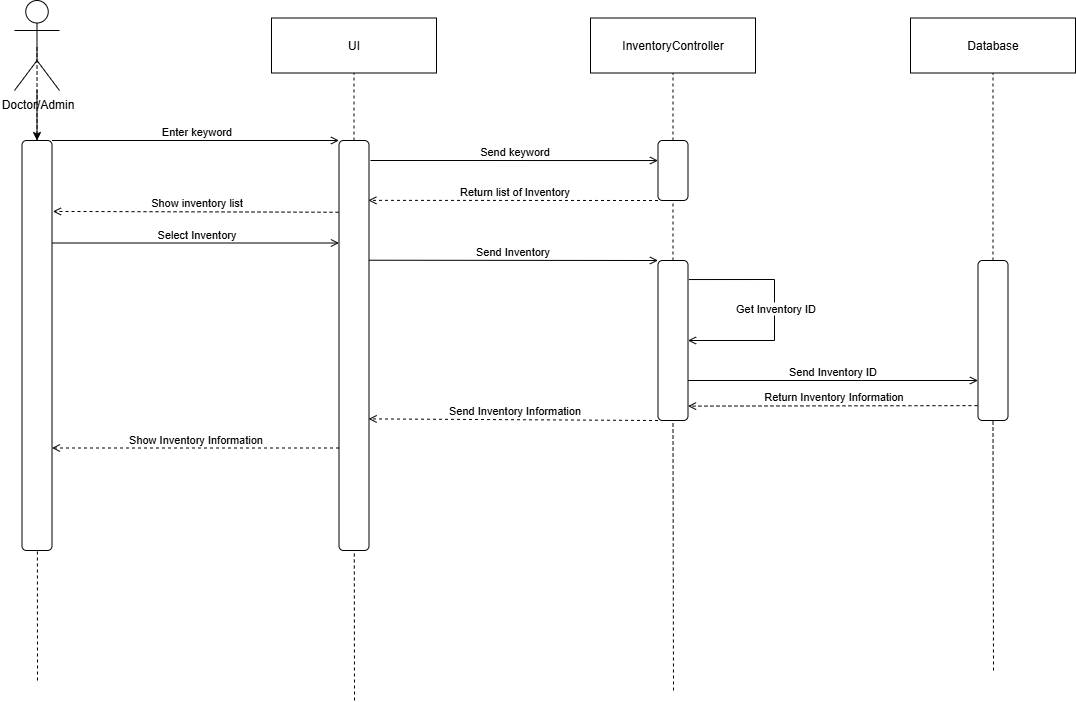

The diagram above was exported from draw.io. Its source (the exported page's mxGraphModel, read from the mxfile embedded in the PNG):
<mxGraphModel dx="1804" dy="990" grid="1" gridSize="10" guides="1" tooltips="1" connect="1" arrows="1" fold="1" page="1" pageScale="1" pageWidth="1654" pageHeight="1169" background="#ffffff" math="0" shadow="0">
  <root>
    <mxCell id="0" />
    <mxCell id="1" parent="0" />
    <mxCell id="YGj8ROx85-3HlY4xfgKu-1" value="" style="edgeStyle=orthogonalEdgeStyle;rounded=0;orthogonalLoop=1;jettySize=auto;html=1;" edge="1" parent="1" source="YGj8ROx85-3HlY4xfgKu-2" target="YGj8ROx85-3HlY4xfgKu-8">
      <mxGeometry relative="1" as="geometry" />
    </mxCell>
    <mxCell id="YGj8ROx85-3HlY4xfgKu-2" value="Doctor/Admin" style="shape=umlActor;verticalLabelPosition=bottom;verticalAlign=top;html=1;" vertex="1" parent="1">
      <mxGeometry x="240" y="220" width="45" height="90" as="geometry" />
    </mxCell>
    <mxCell id="YGj8ROx85-3HlY4xfgKu-3" value="" style="endArrow=none;dashed=1;html=1;rounded=0;entryX=0.5;entryY=0.5;entryDx=0;entryDy=0;entryPerimeter=0;" edge="1" parent="1" target="YGj8ROx85-3HlY4xfgKu-2">
      <mxGeometry width="50" height="50" relative="1" as="geometry">
        <mxPoint x="263" y="900" as="sourcePoint" />
        <mxPoint x="630" y="540" as="targetPoint" />
      </mxGeometry>
    </mxCell>
    <mxCell id="YGj8ROx85-3HlY4xfgKu-4" value="UI" style="fontStyle=0;html=1;whiteSpace=wrap;" vertex="1" parent="1">
      <mxGeometry x="497" y="237.5" width="165" height="55" as="geometry" />
    </mxCell>
    <mxCell id="YGj8ROx85-3HlY4xfgKu-5" value="" style="endArrow=none;dashed=1;html=1;rounded=0;entryX=0.5;entryY=1;entryDx=0;entryDy=0;" edge="1" parent="1" source="YGj8ROx85-3HlY4xfgKu-10" target="YGj8ROx85-3HlY4xfgKu-4">
      <mxGeometry width="50" height="50" relative="1" as="geometry">
        <mxPoint x="661.73" y="977.5" as="sourcePoint" />
        <mxPoint x="662.73" y="292.5" as="targetPoint" />
      </mxGeometry>
    </mxCell>
    <mxCell id="YGj8ROx85-3HlY4xfgKu-6" value="InventoryController" style="fontStyle=0;html=1;whiteSpace=wrap;" vertex="1" parent="1">
      <mxGeometry x="816" y="237.5" width="165" height="55" as="geometry" />
    </mxCell>
    <mxCell id="YGj8ROx85-3HlY4xfgKu-7" value="" style="endArrow=none;dashed=1;html=1;rounded=0;entryX=0.5;entryY=1;entryDx=0;entryDy=0;exitX=0.5;exitY=0;exitDx=0;exitDy=0;" edge="1" parent="1" source="YGj8ROx85-3HlY4xfgKu-16" target="YGj8ROx85-3HlY4xfgKu-6">
      <mxGeometry width="50" height="50" relative="1" as="geometry">
        <mxPoint x="1216" y="970" as="sourcePoint" />
        <mxPoint x="1062.73" y="292.5" as="targetPoint" />
      </mxGeometry>
    </mxCell>
    <mxCell id="YGj8ROx85-3HlY4xfgKu-8" value="" style="rounded=1;whiteSpace=wrap;html=1;" vertex="1" parent="1">
      <mxGeometry x="247.5" y="360" width="30" height="410" as="geometry" />
    </mxCell>
    <mxCell id="YGj8ROx85-3HlY4xfgKu-9" value="" style="endArrow=none;dashed=1;html=1;rounded=0;entryX=0.5;entryY=0.5;entryDx=0;entryDy=0;entryPerimeter=0;" edge="1" parent="1" target="YGj8ROx85-3HlY4xfgKu-10">
      <mxGeometry width="50" height="50" relative="1" as="geometry">
        <mxPoint x="580" y="920" as="sourcePoint" />
        <mxPoint x="662.73" y="292.5" as="targetPoint" />
      </mxGeometry>
    </mxCell>
    <mxCell id="YGj8ROx85-3HlY4xfgKu-10" value="" style="rounded=1;whiteSpace=wrap;html=1;" vertex="1" parent="1">
      <mxGeometry x="564.5" y="360" width="30" height="410" as="geometry" />
    </mxCell>
    <mxCell id="YGj8ROx85-3HlY4xfgKu-11" value="Enter keyword" style="html=1;verticalAlign=bottom;labelBackgroundColor=none;endArrow=open;endFill=0;rounded=0;exitX=1;exitY=0;exitDx=0;exitDy=0;entryX=0;entryY=0;entryDx=0;entryDy=0;" edge="1" parent="1" source="YGj8ROx85-3HlY4xfgKu-8" target="YGj8ROx85-3HlY4xfgKu-10">
      <mxGeometry x="-0.0012" width="160" relative="1" as="geometry">
        <mxPoint x="780" y="550" as="sourcePoint" />
        <mxPoint x="940" y="550" as="targetPoint" />
        <mxPoint as="offset" />
      </mxGeometry>
    </mxCell>
    <mxCell id="YGj8ROx85-3HlY4xfgKu-12" value="&lt;div&gt;Database&lt;/div&gt;" style="fontStyle=0;html=1;whiteSpace=wrap;" vertex="1" parent="1">
      <mxGeometry x="1136" y="237.5" width="165" height="55" as="geometry" />
    </mxCell>
    <mxCell id="YGj8ROx85-3HlY4xfgKu-13" value="" style="endArrow=none;dashed=1;html=1;rounded=0;entryX=0.5;entryY=1;entryDx=0;entryDy=0;exitX=0.5;exitY=0;exitDx=0;exitDy=0;" edge="1" parent="1" source="YGj8ROx85-3HlY4xfgKu-22" target="YGj8ROx85-3HlY4xfgKu-12">
      <mxGeometry width="50" height="50" relative="1" as="geometry">
        <mxPoint x="899" y="1033.966952237216" as="sourcePoint" />
        <mxPoint x="2142.73" y="292.5" as="targetPoint" />
      </mxGeometry>
    </mxCell>
    <mxCell id="YGj8ROx85-3HlY4xfgKu-14" value="Send keyword" style="html=1;verticalAlign=bottom;labelBackgroundColor=none;endArrow=open;endFill=0;rounded=0;entryX=-0.001;entryY=0.334;entryDx=0;entryDy=0;entryPerimeter=0;movable=1;resizable=1;rotatable=1;deletable=1;editable=1;locked=0;connectable=1;" edge="1" parent="1" target="YGj8ROx85-3HlY4xfgKu-16">
      <mxGeometry x="-0.0012" width="160" relative="1" as="geometry">
        <mxPoint x="596" y="380" as="sourcePoint" />
        <mxPoint x="726" y="430" as="targetPoint" />
        <mxPoint as="offset" />
      </mxGeometry>
    </mxCell>
    <mxCell id="YGj8ROx85-3HlY4xfgKu-15" value="" style="endArrow=none;dashed=1;html=1;rounded=0;entryX=0.5;entryY=1;entryDx=0;entryDy=0;" edge="1" parent="1" target="YGj8ROx85-3HlY4xfgKu-16" source="YGj8ROx85-3HlY4xfgKu-26">
      <mxGeometry width="50" height="50" relative="1" as="geometry">
        <mxPoint x="899" y="910" as="sourcePoint" />
        <mxPoint x="899" y="293" as="targetPoint" />
      </mxGeometry>
    </mxCell>
    <mxCell id="YGj8ROx85-3HlY4xfgKu-16" value="" style="rounded=1;whiteSpace=wrap;html=1;" vertex="1" parent="1">
      <mxGeometry x="883.5" y="360" width="30" height="60" as="geometry" />
    </mxCell>
    <mxCell id="YGj8ROx85-3HlY4xfgKu-17" value="Return list of Inventory" style="html=1;verticalAlign=bottom;labelBackgroundColor=none;endArrow=open;endFill=0;dashed=1;rounded=0;exitX=0;exitY=1;exitDx=0;exitDy=0;entryX=0.978;entryY=0.146;entryDx=0;entryDy=0;entryPerimeter=0;movable=1;resizable=1;rotatable=1;deletable=1;editable=1;locked=0;connectable=1;" edge="1" parent="1" source="YGj8ROx85-3HlY4xfgKu-16" target="YGj8ROx85-3HlY4xfgKu-10">
      <mxGeometry width="160" relative="1" as="geometry">
        <mxPoint x="946" y="650" as="sourcePoint" />
        <mxPoint x="596" y="410" as="targetPoint" />
      </mxGeometry>
    </mxCell>
    <mxCell id="YGj8ROx85-3HlY4xfgKu-18" value="Show inventory list" style="html=1;verticalAlign=bottom;labelBackgroundColor=none;endArrow=open;endFill=0;dashed=1;rounded=0;exitX=-0.016;exitY=0.175;exitDx=0;exitDy=0;entryX=1.03;entryY=0.173;entryDx=0;entryDy=0;entryPerimeter=0;exitPerimeter=0;movable=1;resizable=1;rotatable=1;deletable=1;editable=1;locked=0;connectable=1;" edge="1" parent="1" source="YGj8ROx85-3HlY4xfgKu-10" target="YGj8ROx85-3HlY4xfgKu-8">
      <mxGeometry width="160" relative="1" as="geometry">
        <mxPoint x="1066" y="403" as="sourcePoint" />
        <mxPoint x="776" y="400" as="targetPoint" />
      </mxGeometry>
    </mxCell>
    <mxCell id="YGj8ROx85-3HlY4xfgKu-19" value="Select Inventory" style="html=1;verticalAlign=bottom;labelBackgroundColor=none;endArrow=open;endFill=0;rounded=0;exitX=1;exitY=0.25;exitDx=0;exitDy=0;entryX=0;entryY=0.25;entryDx=0;entryDy=0;movable=1;resizable=1;rotatable=1;deletable=1;editable=1;locked=0;connectable=1;" edge="1" parent="1" source="YGj8ROx85-3HlY4xfgKu-8" target="YGj8ROx85-3HlY4xfgKu-10">
      <mxGeometry x="-0.0012" width="160" relative="1" as="geometry">
        <mxPoint x="526" y="350" as="sourcePoint" />
        <mxPoint x="813" y="350" as="targetPoint" />
        <mxPoint as="offset" />
      </mxGeometry>
    </mxCell>
    <mxCell id="YGj8ROx85-3HlY4xfgKu-21" value="" style="endArrow=none;dashed=1;html=1;rounded=0;entryX=0.5;entryY=1;entryDx=0;entryDy=0;" edge="1" parent="1" target="YGj8ROx85-3HlY4xfgKu-22">
      <mxGeometry width="50" height="50" relative="1" as="geometry">
        <mxPoint x="1219" y="890" as="sourcePoint" />
        <mxPoint x="1219" y="293" as="targetPoint" />
      </mxGeometry>
    </mxCell>
    <mxCell id="YGj8ROx85-3HlY4xfgKu-22" value="" style="rounded=1;whiteSpace=wrap;html=1;" vertex="1" parent="1">
      <mxGeometry x="1203.5" y="480" width="30" height="160" as="geometry" />
    </mxCell>
    <mxCell id="YGj8ROx85-3HlY4xfgKu-23" value="Return Inventory Information" style="html=1;verticalAlign=bottom;labelBackgroundColor=none;endArrow=open;endFill=0;dashed=1;rounded=0;entryX=1.002;entryY=0.91;entryDx=0;entryDy=0;movable=1;resizable=1;rotatable=1;deletable=1;editable=1;locked=0;connectable=1;exitX=-0.018;exitY=0.907;exitDx=0;exitDy=0;exitPerimeter=0;entryPerimeter=0;" edge="1" parent="1" source="YGj8ROx85-3HlY4xfgKu-22" target="YGj8ROx85-3HlY4xfgKu-26">
      <mxGeometry width="160" relative="1" as="geometry">
        <mxPoint x="1185.5" y="680" as="sourcePoint" />
        <mxPoint x="579.9999999999998" y="680" as="targetPoint" />
      </mxGeometry>
    </mxCell>
    <mxCell id="YGj8ROx85-3HlY4xfgKu-24" value="Show Inventory Information" style="html=1;verticalAlign=bottom;labelBackgroundColor=none;endArrow=open;endFill=0;dashed=1;rounded=0;exitX=0;exitY=0.75;exitDx=0;exitDy=0;entryX=1;entryY=0.75;entryDx=0;entryDy=0;movable=1;resizable=1;rotatable=1;deletable=1;editable=1;locked=0;connectable=1;" edge="1" parent="1" source="YGj8ROx85-3HlY4xfgKu-10" target="YGj8ROx85-3HlY4xfgKu-8">
      <mxGeometry width="160" relative="1" as="geometry">
        <mxPoint x="1365" y="560" as="sourcePoint" />
        <mxPoint x="756" y="560" as="targetPoint" />
      </mxGeometry>
    </mxCell>
    <mxCell id="YGj8ROx85-3HlY4xfgKu-27" value="" style="endArrow=none;dashed=1;html=1;rounded=0;entryX=0.5;entryY=1;entryDx=0;entryDy=0;" edge="1" parent="1" target="YGj8ROx85-3HlY4xfgKu-26">
      <mxGeometry width="50" height="50" relative="1" as="geometry">
        <mxPoint x="899" y="910" as="sourcePoint" />
        <mxPoint x="899" y="420" as="targetPoint" />
      </mxGeometry>
    </mxCell>
    <mxCell id="YGj8ROx85-3HlY4xfgKu-26" value="" style="rounded=1;whiteSpace=wrap;html=1;" vertex="1" parent="1">
      <mxGeometry x="883.5" y="480" width="30" height="160" as="geometry" />
    </mxCell>
    <mxCell id="YGj8ROx85-3HlY4xfgKu-28" value="Send Inventory" style="html=1;verticalAlign=bottom;labelBackgroundColor=none;endArrow=open;endFill=0;rounded=0;exitX=0.996;exitY=0.292;exitDx=0;exitDy=0;entryX=0;entryY=0;entryDx=0;entryDy=0;movable=1;resizable=1;rotatable=1;deletable=1;editable=1;locked=0;connectable=1;exitPerimeter=0;" edge="1" parent="1" source="YGj8ROx85-3HlY4xfgKu-10" target="YGj8ROx85-3HlY4xfgKu-26">
      <mxGeometry x="-0.0012" width="160" relative="1" as="geometry">
        <mxPoint x="510" y="460" as="sourcePoint" />
        <mxPoint x="797" y="460" as="targetPoint" />
        <mxPoint as="offset" />
      </mxGeometry>
    </mxCell>
    <mxCell id="YGj8ROx85-3HlY4xfgKu-29" value="" style="html=1;verticalAlign=bottom;labelBackgroundColor=none;endArrow=open;endFill=0;rounded=0;movable=1;resizable=1;rotatable=1;deletable=1;editable=1;locked=0;connectable=1;exitX=1.029;exitY=0.119;exitDx=0;exitDy=0;exitPerimeter=0;entryX=1;entryY=0.5;entryDx=0;entryDy=0;" edge="1" parent="1" source="YGj8ROx85-3HlY4xfgKu-26" target="YGj8ROx85-3HlY4xfgKu-26">
      <mxGeometry x="-0.0012" width="160" relative="1" as="geometry">
        <mxPoint x="940" y="510" as="sourcePoint" />
        <mxPoint x="1010" y="560" as="targetPoint" />
        <mxPoint as="offset" />
        <Array as="points">
          <mxPoint x="1000" y="499" />
          <mxPoint x="1000" y="560" />
        </Array>
      </mxGeometry>
    </mxCell>
    <mxCell id="YGj8ROx85-3HlY4xfgKu-30" value="Get Inventory ID" style="edgeLabel;html=1;align=center;verticalAlign=middle;resizable=0;points=[];" vertex="1" connectable="0" parent="YGj8ROx85-3HlY4xfgKu-29">
      <mxGeometry x="-0.0261" relative="1" as="geometry">
        <mxPoint as="offset" />
      </mxGeometry>
    </mxCell>
    <mxCell id="YGj8ROx85-3HlY4xfgKu-31" value="Send Inventory ID" style="html=1;verticalAlign=bottom;labelBackgroundColor=none;endArrow=open;endFill=0;rounded=0;exitX=1;exitY=0.75;exitDx=0;exitDy=0;entryX=0;entryY=0.75;entryDx=0;entryDy=0;movable=1;resizable=1;rotatable=1;deletable=1;editable=1;locked=0;connectable=1;" edge="1" parent="1" source="YGj8ROx85-3HlY4xfgKu-26" target="YGj8ROx85-3HlY4xfgKu-22">
      <mxGeometry x="-0.0012" width="160" relative="1" as="geometry">
        <mxPoint x="900" y="450" as="sourcePoint" />
        <mxPoint x="1190" y="450" as="targetPoint" />
        <mxPoint as="offset" />
      </mxGeometry>
    </mxCell>
    <mxCell id="YGj8ROx85-3HlY4xfgKu-32" value="Send Inventory Information" style="html=1;verticalAlign=bottom;labelBackgroundColor=none;endArrow=open;endFill=0;dashed=1;rounded=0;movable=1;resizable=1;rotatable=1;deletable=1;editable=1;locked=0;connectable=1;exitX=0;exitY=1;exitDx=0;exitDy=0;entryX=0.987;entryY=0.679;entryDx=0;entryDy=0;entryPerimeter=0;" edge="1" parent="1" source="YGj8ROx85-3HlY4xfgKu-26" target="YGj8ROx85-3HlY4xfgKu-10">
      <mxGeometry width="160" relative="1" as="geometry">
        <mxPoint x="869" y="710" as="sourcePoint" />
        <mxPoint x="250" y="790" as="targetPoint" />
      </mxGeometry>
    </mxCell>
  </root>
</mxGraphModel>